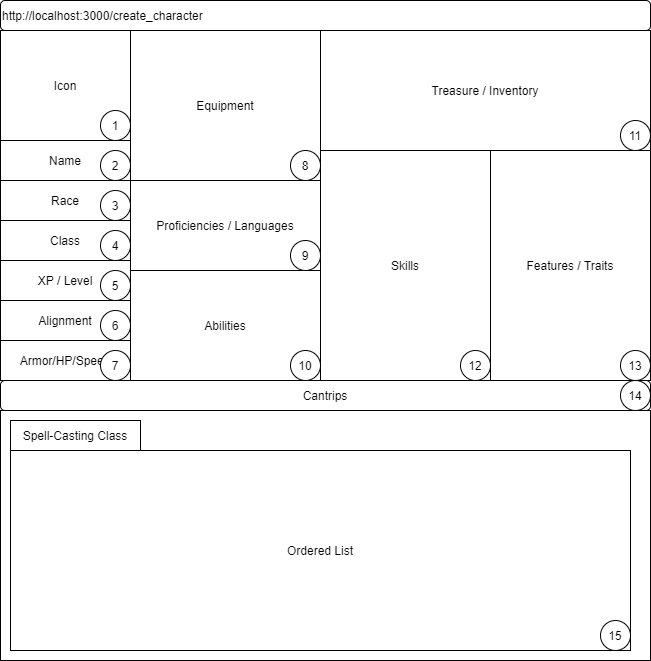

The diagram above was exported from draw.io. Its source (the exported page's mxGraphModel, read from the mxfile embedded in the PNG):
<mxGraphModel dx="782" dy="490" grid="1" gridSize="10" guides="1" tooltips="1" connect="1" arrows="1" fold="1" page="1" pageScale="1" pageWidth="850" pageHeight="1100" math="0" shadow="0">
  <root>
    <mxCell id="0" />
    <mxCell id="1" parent="0" />
    <mxCell id="nGAaq_ue9Qc0DJxuumjI-1" value="http://localhost:3000/create_character" style="rounded=1;whiteSpace=wrap;html=1;align=left;" vertex="1" parent="1">
      <mxGeometry x="70" y="30" width="650" height="30" as="geometry" />
    </mxCell>
    <mxCell id="nGAaq_ue9Qc0DJxuumjI-2" value="" style="rounded=0;whiteSpace=wrap;html=1;" vertex="1" parent="1">
      <mxGeometry x="70" y="60" width="650" height="350" as="geometry" />
    </mxCell>
    <mxCell id="nGAaq_ue9Qc0DJxuumjI-4" value="Icon" style="rounded=0;whiteSpace=wrap;html=1;" vertex="1" parent="1">
      <mxGeometry x="70" y="60" width="130" height="110" as="geometry" />
    </mxCell>
    <mxCell id="nGAaq_ue9Qc0DJxuumjI-5" value="Name" style="rounded=0;whiteSpace=wrap;html=1;" vertex="1" parent="1">
      <mxGeometry x="70" y="170" width="130" height="40" as="geometry" />
    </mxCell>
    <mxCell id="nGAaq_ue9Qc0DJxuumjI-6" value="Abilities" style="rounded=0;whiteSpace=wrap;html=1;" vertex="1" parent="1">
      <mxGeometry x="200" y="300" width="190" height="110" as="geometry" />
    </mxCell>
    <mxCell id="nGAaq_ue9Qc0DJxuumjI-7" value="Skills" style="rounded=0;whiteSpace=wrap;html=1;" vertex="1" parent="1">
      <mxGeometry x="390" y="180" width="170" height="230" as="geometry" />
    </mxCell>
    <mxCell id="nGAaq_ue9Qc0DJxuumjI-9" value="Treasure / Inventory" style="rounded=0;whiteSpace=wrap;html=1;" vertex="1" parent="1">
      <mxGeometry x="390" y="60" width="330" height="120" as="geometry" />
    </mxCell>
    <mxCell id="nGAaq_ue9Qc0DJxuumjI-8" value="Armor/HP/Speed" style="rounded=0;whiteSpace=wrap;html=1;" vertex="1" parent="1">
      <mxGeometry x="70" y="370" width="130" height="40" as="geometry" />
    </mxCell>
    <mxCell id="nGAaq_ue9Qc0DJxuumjI-10" value="Class" style="rounded=0;whiteSpace=wrap;html=1;" vertex="1" parent="1">
      <mxGeometry x="70" y="250" width="130" height="40" as="geometry" />
    </mxCell>
    <mxCell id="nGAaq_ue9Qc0DJxuumjI-11" value="Race" style="rounded=0;whiteSpace=wrap;html=1;" vertex="1" parent="1">
      <mxGeometry x="70" y="210" width="130" height="40" as="geometry" />
    </mxCell>
    <mxCell id="nGAaq_ue9Qc0DJxuumjI-12" value="Proficiencies / Languages" style="rounded=0;whiteSpace=wrap;html=1;" vertex="1" parent="1">
      <mxGeometry x="200" y="210" width="190" height="90" as="geometry" />
    </mxCell>
    <mxCell id="nGAaq_ue9Qc0DJxuumjI-13" value="Equipment" style="rounded=0;whiteSpace=wrap;html=1;" vertex="1" parent="1">
      <mxGeometry x="200" y="60" width="190" height="150" as="geometry" />
    </mxCell>
    <mxCell id="nGAaq_ue9Qc0DJxuumjI-14" value="Alignment" style="rounded=0;whiteSpace=wrap;html=1;" vertex="1" parent="1">
      <mxGeometry x="70" y="330" width="130" height="40" as="geometry" />
    </mxCell>
    <mxCell id="nGAaq_ue9Qc0DJxuumjI-15" value="XP / Level" style="rounded=0;whiteSpace=wrap;html=1;" vertex="1" parent="1">
      <mxGeometry x="70" y="290" width="130" height="40" as="geometry" />
    </mxCell>
    <mxCell id="nGAaq_ue9Qc0DJxuumjI-16" value="Features / Traits" style="rounded=0;whiteSpace=wrap;html=1;" vertex="1" parent="1">
      <mxGeometry x="560" y="180" width="160" height="230" as="geometry" />
    </mxCell>
    <mxCell id="nGAaq_ue9Qc0DJxuumjI-19" value="&lt;div&gt;&lt;span&gt;Cantrips&lt;/span&gt;&lt;/div&gt;" style="rounded=1;whiteSpace=wrap;html=1;align=center;" vertex="1" parent="1">
      <mxGeometry x="70" y="410" width="650" height="30" as="geometry" />
    </mxCell>
    <mxCell id="nGAaq_ue9Qc0DJxuumjI-20" value="" style="rounded=0;whiteSpace=wrap;html=1;" vertex="1" parent="1">
      <mxGeometry x="70" y="440" width="650" height="250" as="geometry" />
    </mxCell>
    <mxCell id="nGAaq_ue9Qc0DJxuumjI-21" value="1" style="ellipse;whiteSpace=wrap;html=1;aspect=fixed;" vertex="1" parent="1">
      <mxGeometry x="170" y="140" width="30" height="30" as="geometry" />
    </mxCell>
    <mxCell id="nGAaq_ue9Qc0DJxuumjI-29" value="7" style="ellipse;whiteSpace=wrap;html=1;aspect=fixed;" vertex="1" parent="1">
      <mxGeometry x="170" y="380" width="30" height="30" as="geometry" />
    </mxCell>
    <mxCell id="nGAaq_ue9Qc0DJxuumjI-22" value="2" style="ellipse;whiteSpace=wrap;html=1;aspect=fixed;" vertex="1" parent="1">
      <mxGeometry x="170" y="180" width="30" height="30" as="geometry" />
    </mxCell>
    <mxCell id="nGAaq_ue9Qc0DJxuumjI-24" value="3" style="ellipse;whiteSpace=wrap;html=1;aspect=fixed;" vertex="1" parent="1">
      <mxGeometry x="170" y="220" width="30" height="30" as="geometry" />
    </mxCell>
    <mxCell id="nGAaq_ue9Qc0DJxuumjI-26" value="4" style="ellipse;whiteSpace=wrap;html=1;aspect=fixed;" vertex="1" parent="1">
      <mxGeometry x="170" y="260" width="30" height="30" as="geometry" />
    </mxCell>
    <mxCell id="nGAaq_ue9Qc0DJxuumjI-27" value="5" style="ellipse;whiteSpace=wrap;html=1;aspect=fixed;" vertex="1" parent="1">
      <mxGeometry x="170" y="300" width="30" height="30" as="geometry" />
    </mxCell>
    <mxCell id="nGAaq_ue9Qc0DJxuumjI-28" value="6" style="ellipse;whiteSpace=wrap;html=1;aspect=fixed;" vertex="1" parent="1">
      <mxGeometry x="170" y="340" width="30" height="30" as="geometry" />
    </mxCell>
    <mxCell id="nGAaq_ue9Qc0DJxuumjI-31" value="8" style="ellipse;whiteSpace=wrap;html=1;aspect=fixed;" vertex="1" parent="1">
      <mxGeometry x="360" y="180" width="30" height="30" as="geometry" />
    </mxCell>
    <mxCell id="nGAaq_ue9Qc0DJxuumjI-32" value="Spell-Casting Class" style="rounded=0;whiteSpace=wrap;html=1;" vertex="1" parent="1">
      <mxGeometry x="80" y="450" width="130" height="30" as="geometry" />
    </mxCell>
    <mxCell id="nGAaq_ue9Qc0DJxuumjI-33" value="Ordered List" style="rounded=0;whiteSpace=wrap;html=1;" vertex="1" parent="1">
      <mxGeometry x="80" y="480" width="620" height="200" as="geometry" />
    </mxCell>
    <mxCell id="nGAaq_ue9Qc0DJxuumjI-36" value="9" style="ellipse;whiteSpace=wrap;html=1;aspect=fixed;" vertex="1" parent="1">
      <mxGeometry x="360" y="270" width="30" height="30" as="geometry" />
    </mxCell>
    <mxCell id="nGAaq_ue9Qc0DJxuumjI-37" value="10" style="ellipse;whiteSpace=wrap;html=1;aspect=fixed;" vertex="1" parent="1">
      <mxGeometry x="360" y="380" width="30" height="30" as="geometry" />
    </mxCell>
    <mxCell id="nGAaq_ue9Qc0DJxuumjI-38" value="11" style="ellipse;whiteSpace=wrap;html=1;aspect=fixed;" vertex="1" parent="1">
      <mxGeometry x="690" y="150" width="30" height="30" as="geometry" />
    </mxCell>
    <mxCell id="nGAaq_ue9Qc0DJxuumjI-39" value="12" style="ellipse;whiteSpace=wrap;html=1;aspect=fixed;" vertex="1" parent="1">
      <mxGeometry x="530" y="380" width="30" height="30" as="geometry" />
    </mxCell>
    <mxCell id="nGAaq_ue9Qc0DJxuumjI-40" value="13" style="ellipse;whiteSpace=wrap;html=1;aspect=fixed;" vertex="1" parent="1">
      <mxGeometry x="690" y="380" width="30" height="30" as="geometry" />
    </mxCell>
    <mxCell id="nGAaq_ue9Qc0DJxuumjI-41" value="14" style="ellipse;whiteSpace=wrap;html=1;aspect=fixed;" vertex="1" parent="1">
      <mxGeometry x="690" y="410" width="30" height="30" as="geometry" />
    </mxCell>
    <mxCell id="nGAaq_ue9Qc0DJxuumjI-42" value="15" style="ellipse;whiteSpace=wrap;html=1;aspect=fixed;" vertex="1" parent="1">
      <mxGeometry x="670" y="650" width="30" height="30" as="geometry" />
    </mxCell>
  </root>
</mxGraphModel>